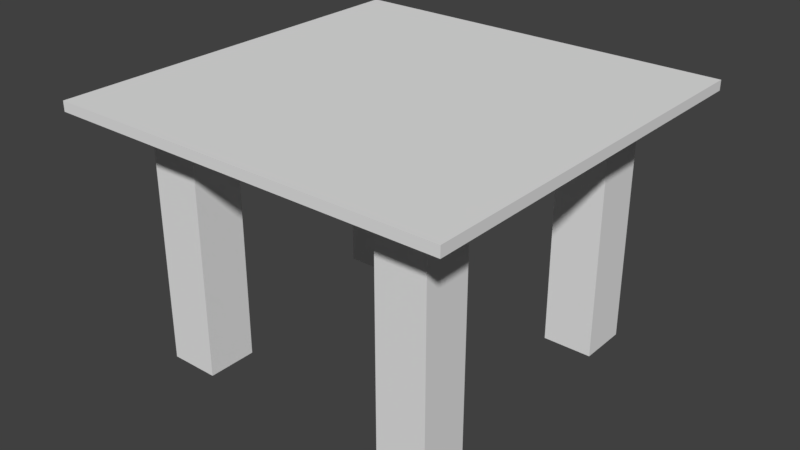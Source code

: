 # Source: table1.blend  (saved by Blender 2.79.0; exported with 4.5.12 LTS)
import bpy
from mathutils import Matrix  # noqa: F401  (used for matrix-valued properties, if any)

bpy.ops.wm.read_factory_settings(use_empty=True)
scene = bpy.context.scene
scene.name = 'Scene'

# ---- collections
col_collection_1 = bpy.data.collections.new('Collection 1'); scene.collection.children.link(col_collection_1)

# ---- world
world_world = bpy.data.worlds.new('World'); scene.world = world_world
world_world.color = (0.05088, 0.05088, 0.05088)
world_world.use_sun_shadow = False
world_world.sun_shadow_jitter_overblur = 0.0
world_world.cycles.sampling_method = 'MANUAL'

# ---- meshes
me_plane_001 = bpy.data.meshes.new('Plane.001')
me_plane_001.from_pydata([(-1.0, -1.0, 0.0), (1.0, -1.0, 0.0), (-1.0, 1.0, 0.0), (1.0, 1.0, 0.0), (-1.0, 1.0, 0.05), (-1.0, -1.0, 0.05), (1.0, -1.0, 0.05), (1.0, 1.0, 0.05), (-1.0, 0.0, 0.0), (0.0, -1.0, 0.0), (1.0, 0.0, 0.0), (0.0, 1.0, 0.0), (0.0, 0.0, 0.0), (-1.0, -0.5, 0.0), (0.5, -1.0, 0.0), (1.0, 0.5, 0.0), (-0.5, 1.0, 0.0), (-1.0, 0.5, 0.0), (-0.5, -1.0, 0.0), (1.0, -0.5, 0.0), (0.5, 1.0, 0.0), (0.5, 0.0, 0.0), (-0.5, 0.0, 0.0), (0.0, -0.5, 0.0), (0.0, 0.5, 0.0), (-0.5, 0.5, 0.0), (-0.5, -0.5, 0.0), (0.5, -0.5, 0.0), (0.5, 0.5, 0.0), (-1.0, -0.75, 0.0), (0.75, -1.0, 0.0), (1.0, 0.75, 0.0), (-0.75, 1.0, 0.0), (-1.0, 0.25, 0.0), (-0.25, -1.0, 0.0), (1.0, -0.25, 0.0), (0.25, 1.0, 0.0), (0.75, 0.0, 0.0), (-0.25, 0.0, 0.0), (0.0, -0.75, 0.0), (0.0, 0.25, 0.0), (-1.0, -0.25, 0.0), (0.25, -1.0, 0.0), (1.0, 0.25, 0.0), (-0.25, 1.0, 0.0), (-1.0, 0.75, 0.0), (-0.75, -1.0, 0.0), (1.0, -0.75, 0.0), (0.75, 1.0, 0.0), (0.25, 0.0, 0.0), (-0.75, 0.0, 0.0), (0.0, -0.25, 0.0), (0.0, 0.75, 0.0), (-0.25, 0.5, 0.0), (-0.75, 0.5, 0.0), (-0.5, 0.25, 0.0), (-0.5, 0.75, 0.0), (-0.25, -0.5, 0.0), (-0.75, -0.5, 0.0), (-0.5, -0.75, 0.0), (-0.5, -0.25, 0.0), (0.75, -0.5, 0.0), (0.25, -0.5, 0.0), (0.5, -0.75, 0.0), (0.5, -0.25, 0.0), (0.75, 0.5, 0.0), (0.25, 0.5, 0.0), (0.5, 0.25, 0.0), (0.5, 0.75, 0.0), (0.25, 0.75, 0.0), (0.25, 0.25, 0.0), (0.75, 0.25, 0.0), (0.25, -0.25, 0.0), (0.25, -0.75, 0.0), (0.75, -0.75, 0.0), (-0.75, -0.25, 0.0), (-0.75, -0.75, 0.0), (-0.25, -0.75, 0.0), (-0.75, 0.75, 0.0), (-0.75, 0.25, 0.0), (-0.25, 0.25, 0.0), (-0.25, 0.75, 0.0), (-0.25, -0.25, 0.0), (0.75, -0.25, 0.0), (0.75, 0.75, 0.0), (-0.75, 0.5, -1.25), (-0.5, 0.5, -1.25), (-0.5, 0.75, -1.25), (-0.75, -0.5, -1.25), (-0.5, -0.5, -1.25), (0.5, 0.75, -1.25), (0.5, 0.5, -1.25), (-0.5, -0.75, -1.25), (0.5, -0.5, -1.25), (0.75, -0.5, -1.25), (0.5, -0.75, -1.25), (0.75, 0.5, -1.25), (0.75, -0.75, -1.25), (-0.75, -0.75, -1.25), (-0.75, 0.75, -1.25), (0.75, 0.75, -1.25)], [], [(84, 48, 3, 31), (5, 6, 7, 4), (0, 46, 18, 34, 9, 42, 14, 30, 1, 6, 5), (1, 47, 19, 35, 10, 43, 15, 31, 3, 7, 6), (2, 45, 17, 33, 8, 41, 13, 29, 0, 5, 4), (3, 48, 20, 36, 11, 44, 16, 32, 2, 4, 7), (83, 37, 10, 35), (82, 38, 12, 51), (81, 44, 11, 52), (80, 53, 24, 40), (79, 54, 25, 55), (78, 32, 16, 56), (77, 57, 23, 39), (84, 65, 96, 100), (75, 50, 22, 60), (74, 61, 19, 47), (73, 62, 27, 63), (72, 49, 21, 64), (71, 65, 15, 43), (70, 66, 28, 67), (69, 36, 20, 68), (66, 69, 68, 28), (24, 52, 69, 66), (52, 11, 36, 69), (49, 70, 67, 21), (12, 40, 70, 49), (40, 24, 66, 70), (37, 71, 43, 10), (21, 67, 71, 37), (67, 28, 65, 71), (62, 72, 64, 27), (23, 51, 72, 62), (51, 12, 49, 72), (42, 73, 63, 14), (9, 39, 73, 42), (39, 23, 62, 73), (30, 74, 47, 1), (14, 63, 74, 30), (68, 84, 100, 90), (58, 75, 60, 26), (13, 41, 75, 58), (41, 8, 50, 75), (46, 76, 59, 18), (0, 29, 76, 46), (29, 13, 58, 76), (34, 77, 39, 9), (18, 59, 77, 34), (59, 26, 57, 77), (63, 27, 93, 95), (17, 45, 78, 54), (45, 2, 32, 78), (50, 79, 55, 22), (8, 33, 79, 50), (33, 17, 54, 79), (38, 80, 40, 12), (22, 55, 80, 38), (55, 25, 53, 80), (53, 81, 52, 24), (25, 56, 81, 53), (56, 16, 44, 81), (57, 82, 51, 23), (26, 60, 82, 57), (60, 22, 38, 82), (61, 83, 35, 19), (27, 64, 83, 61), (64, 21, 37, 83), (65, 84, 31, 15), (76, 58, 88, 98), (68, 20, 48, 84), (98, 88, 89, 92), (95, 93, 94, 97), (85, 99, 87, 86), (91, 90, 100, 96), (28, 68, 90, 91), (65, 28, 91, 96), (25, 54, 85, 86), (26, 59, 92, 89), (59, 76, 98, 92), (74, 63, 95, 97), (56, 25, 86, 87), (78, 56, 87, 99), (27, 61, 94, 93), (58, 26, 89, 88), (61, 74, 97, 94), (54, 78, 99, 85)])
me_plane_001.use_remesh_preserve_volume = False
me_plane_001.use_remesh_preserve_attributes = False
me_plane_001.use_mirror_vertex_groups = False
me_plane_001.update()

# ---- objects
ob_plane = bpy.data.objects.new('Plane', me_plane_001)

# ---- transforms, parenting, visibility, modifiers, constraints
ob_plane.location = (0.0, 0.0, 2.5)
ob_plane.scale = (2.0, 2.0, 2.0)
ob_plane.lineart.crease_threshold = 0.0

# ---- collection membership
col_collection_1.objects.link(ob_plane)

# ---- scene / render settings (as saved in the file)
scene.frame_start = 1; scene.frame_end = 250; scene.frame_set(1)
scene.render.engine = 'BLENDER_EEVEE_NEXT'
scene.render.resolution_percentage = 50
scene.render.dither_intensity = 0.0
scene.cycles.use_denoising = False
scene.cycles.samples = 128
scene.cycles.sampling_pattern = 'TABULATED_SOBOL'
scene.cycles.use_adaptive_sampling = False
scene.cycles.use_light_tree = False
scene.cycles.blur_glossy = 0.0
scene.cycles.sample_clamp_indirect = 0.0
scene.view_settings.view_transform = 'Standard'
bpy.context.view_layer.update()

# ---- added for rendering (the .blend has no active camera and no usable light): camera, sun
cam_auto = bpy.data.cameras.new('AutoCamera')
cam_auto.lens = 50.0
cam_auto.sensor_width = 36.0
cam_auto.clip_end = 1000.0
ob_auto_camera = bpy.data.objects.new('AutoCamera', cam_auto)
scene.collection.objects.link(ob_auto_camera)
ob_auto_camera.location = (5.76022, -6.91226, 5.90818)
ob_auto_camera.rotation_euler = (1.09748, -7.21219e-08, 0.694738)
scene.camera = ob_auto_camera
light_auto_sun = bpy.data.lights.new('AutoSun', 'SUN')
light_auto_sun.energy = 3.0
light_auto_sun.angle = 0.0523599
ob_auto_sun = bpy.data.objects.new('AutoSun', light_auto_sun)
scene.collection.objects.link(ob_auto_sun)
ob_auto_sun.rotation_euler = (0.872665, 0.174533, 0.523599)
bpy.context.view_layer.update()
